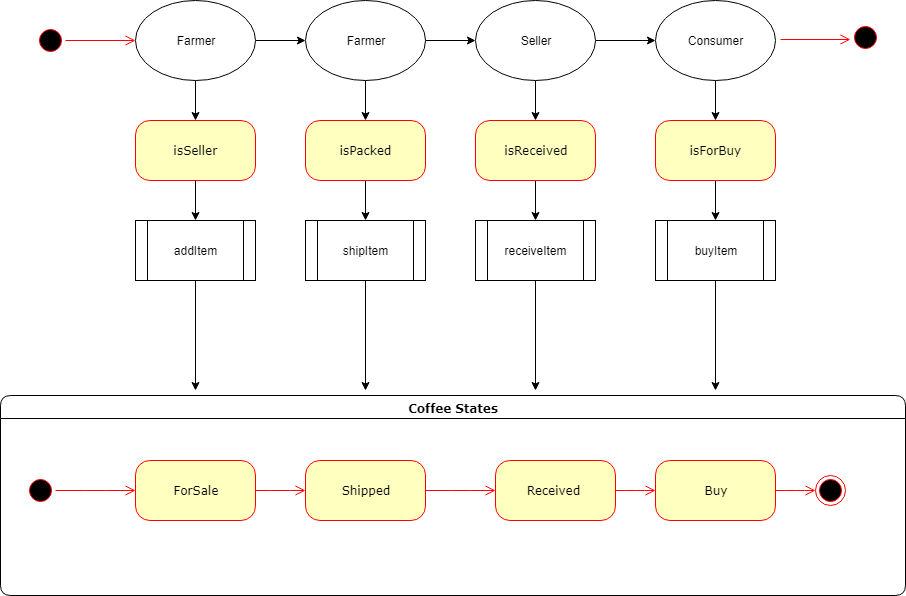

The diagram above was exported from draw.io. Its source (the exported page's mxGraphModel, read from the mxfile embedded in the PNG):
<mxGraphModel dx="851" dy="466" grid="1" gridSize="10" guides="1" tooltips="1" connect="1" arrows="1" fold="1" page="1" pageScale="1" pageWidth="1100" pageHeight="850" background="#ffffff" math="0" shadow="0">
  <root>
    <mxCell id="0" />
    <mxCell id="1" parent="0" />
    <mxCell id="382b91b5511bd0f7-1" value="" style="ellipse;html=1;shape=startState;fillColor=#000000;strokeColor=#ff0000;rounded=1;shadow=0;comic=0;labelBackgroundColor=none;fontFamily=Verdana;fontSize=12;fontColor=#000000;align=center;direction=south;" parent="1" vertex="1">
      <mxGeometry x="130" y="125" width="30" height="30" as="geometry" />
    </mxCell>
    <mxCell id="382b91b5511bd0f7-6" value="isSeller" style="rounded=1;whiteSpace=wrap;html=1;arcSize=24;fillColor=#ffffc0;strokeColor=#ff0000;shadow=0;comic=0;labelBackgroundColor=none;fontFamily=Verdana;fontSize=12;fontColor=#000000;align=center;" parent="1" vertex="1">
      <mxGeometry x="230" y="220" width="120" height="60" as="geometry" />
    </mxCell>
    <mxCell id="B0Ja8_1jM_2R1YKVupLs-11" value="" style="edgeStyle=orthogonalEdgeStyle;rounded=0;orthogonalLoop=1;jettySize=auto;html=1;entryX=0.5;entryY=0;entryDx=0;entryDy=0;" edge="1" parent="1" source="382b91b5511bd0f7-10" target="B0Ja8_1jM_2R1YKVupLs-12">
      <mxGeometry relative="1" as="geometry">
        <mxPoint x="460" y="360" as="targetPoint" />
      </mxGeometry>
    </mxCell>
    <mxCell id="382b91b5511bd0f7-10" value="isPacked" style="rounded=1;whiteSpace=wrap;html=1;arcSize=24;fillColor=#ffffc0;strokeColor=#ff0000;shadow=0;comic=0;labelBackgroundColor=none;fontFamily=Verdana;fontSize=12;fontColor=#000000;align=center;" parent="1" vertex="1">
      <mxGeometry x="400" y="220" width="120" height="60" as="geometry" />
    </mxCell>
    <mxCell id="2a3bc250acf0617d-7" value="Coffee States" style="swimlane;whiteSpace=wrap;html=1;rounded=1;shadow=0;comic=0;labelBackgroundColor=none;strokeColor=#000000;strokeWidth=1;fillColor=#ffffff;fontFamily=Verdana;fontSize=12;fontColor=#000000;align=center;" parent="1" vertex="1">
      <mxGeometry x="95" y="495" width="905" height="200" as="geometry" />
    </mxCell>
    <mxCell id="3cde6dad864a17aa-10" style="edgeStyle=elbowEdgeStyle;html=1;labelBackgroundColor=none;endArrow=open;endSize=8;strokeColor=#ff0000;fontFamily=Verdana;fontSize=12;align=left;" parent="2a3bc250acf0617d-7" source="382b91b5511bd0f7-8" target="3cde6dad864a17aa-1" edge="1">
      <mxGeometry relative="1" as="geometry" />
    </mxCell>
    <mxCell id="382b91b5511bd0f7-8" value="ForSale" style="rounded=1;whiteSpace=wrap;html=1;arcSize=24;fillColor=#ffffc0;strokeColor=#ff0000;shadow=0;comic=0;labelBackgroundColor=none;fontFamily=Verdana;fontSize=12;fontColor=#000000;align=center;" parent="2a3bc250acf0617d-7" vertex="1">
      <mxGeometry x="135" y="65" width="120" height="60" as="geometry" />
    </mxCell>
    <mxCell id="24f968d109e7d6b4-3" value="" style="ellipse;html=1;shape=endState;fillColor=#000000;strokeColor=#ff0000;rounded=1;shadow=0;comic=0;labelBackgroundColor=none;fontFamily=Verdana;fontSize=12;fontColor=#000000;align=center;" parent="2a3bc250acf0617d-7" vertex="1">
      <mxGeometry x="815" y="80" width="30" height="30" as="geometry" />
    </mxCell>
    <mxCell id="3cde6dad864a17aa-9" style="edgeStyle=elbowEdgeStyle;html=1;labelBackgroundColor=none;endArrow=open;endSize=8;strokeColor=#ff0000;fontFamily=Verdana;fontSize=12;align=left;" parent="2a3bc250acf0617d-7" source="2a3bc250acf0617d-3" target="382b91b5511bd0f7-8" edge="1">
      <mxGeometry relative="1" as="geometry" />
    </mxCell>
    <mxCell id="2a3bc250acf0617d-3" value="" style="ellipse;html=1;shape=startState;fillColor=#000000;strokeColor=#ff0000;rounded=1;shadow=0;comic=0;labelBackgroundColor=none;fontFamily=Verdana;fontSize=12;fontColor=#000000;align=center;direction=south;" parent="2a3bc250acf0617d-7" vertex="1">
      <mxGeometry x="25" y="80" width="30" height="30" as="geometry" />
    </mxCell>
    <mxCell id="3cde6dad864a17aa-11" style="edgeStyle=elbowEdgeStyle;html=1;labelBackgroundColor=none;endArrow=open;endSize=8;strokeColor=#ff0000;fontFamily=Verdana;fontSize=12;align=left;" parent="2a3bc250acf0617d-7" source="3cde6dad864a17aa-1" target="3cde6dad864a17aa-2" edge="1">
      <mxGeometry relative="1" as="geometry" />
    </mxCell>
    <mxCell id="3cde6dad864a17aa-1" value="Shipped" style="rounded=1;whiteSpace=wrap;html=1;arcSize=24;fillColor=#ffffc0;strokeColor=#ff0000;shadow=0;comic=0;labelBackgroundColor=none;fontFamily=Verdana;fontSize=12;fontColor=#000000;align=center;" parent="2a3bc250acf0617d-7" vertex="1">
      <mxGeometry x="305" y="65" width="120" height="60" as="geometry" />
    </mxCell>
    <mxCell id="3cde6dad864a17aa-12" style="edgeStyle=elbowEdgeStyle;html=1;labelBackgroundColor=none;endArrow=open;endSize=8;strokeColor=#ff0000;fontFamily=Verdana;fontSize=12;align=left;" parent="2a3bc250acf0617d-7" source="B0Ja8_1jM_2R1YKVupLs-28" target="24f968d109e7d6b4-3" edge="1">
      <mxGeometry relative="1" as="geometry" />
    </mxCell>
    <mxCell id="3cde6dad864a17aa-2" value="Received&amp;nbsp;" style="rounded=1;whiteSpace=wrap;html=1;arcSize=24;fillColor=#ffffc0;strokeColor=#ff0000;shadow=0;comic=0;labelBackgroundColor=none;fontFamily=Verdana;fontSize=12;fontColor=#000000;align=center;" parent="2a3bc250acf0617d-7" vertex="1">
      <mxGeometry x="495" y="65" width="120" height="60" as="geometry" />
    </mxCell>
    <mxCell id="B0Ja8_1jM_2R1YKVupLs-28" value="Buy" style="rounded=1;whiteSpace=wrap;html=1;arcSize=24;fillColor=#ffffc0;strokeColor=#ff0000;shadow=0;comic=0;labelBackgroundColor=none;fontFamily=Verdana;fontSize=12;fontColor=#000000;align=center;" vertex="1" parent="2a3bc250acf0617d-7">
      <mxGeometry x="655" y="65" width="120" height="60" as="geometry" />
    </mxCell>
    <mxCell id="B0Ja8_1jM_2R1YKVupLs-29" style="edgeStyle=elbowEdgeStyle;html=1;labelBackgroundColor=none;endArrow=open;endSize=8;strokeColor=#ff0000;fontFamily=Verdana;fontSize=12;align=left;" edge="1" parent="2a3bc250acf0617d-7" source="3cde6dad864a17aa-2" target="B0Ja8_1jM_2R1YKVupLs-28">
      <mxGeometry relative="1" as="geometry">
        <mxPoint x="710" y="590" as="sourcePoint" />
        <mxPoint x="910" y="590" as="targetPoint" />
      </mxGeometry>
    </mxCell>
    <mxCell id="2a3bc250acf0617d-9" style="edgeStyle=orthogonalEdgeStyle;html=1;labelBackgroundColor=none;endArrow=open;endSize=8;strokeColor=#ff0000;fontFamily=Verdana;fontSize=12;align=left;entryX=0;entryY=0.5;entryDx=0;entryDy=0;" parent="1" source="382b91b5511bd0f7-1" target="B0Ja8_1jM_2R1YKVupLs-4" edge="1">
      <mxGeometry relative="1" as="geometry" />
    </mxCell>
    <mxCell id="B0Ja8_1jM_2R1YKVupLs-7" value="" style="edgeStyle=orthogonalEdgeStyle;rounded=0;orthogonalLoop=1;jettySize=auto;html=1;" edge="1" parent="1" target="B0Ja8_1jM_2R1YKVupLs-6">
      <mxGeometry relative="1" as="geometry">
        <mxPoint x="290" y="280" as="sourcePoint" />
      </mxGeometry>
    </mxCell>
    <mxCell id="B0Ja8_1jM_2R1YKVupLs-5" value="" style="edgeStyle=orthogonalEdgeStyle;rounded=0;orthogonalLoop=1;jettySize=auto;html=1;" edge="1" parent="1" source="B0Ja8_1jM_2R1YKVupLs-4">
      <mxGeometry relative="1" as="geometry">
        <mxPoint x="290" y="220" as="targetPoint" />
      </mxGeometry>
    </mxCell>
    <mxCell id="B0Ja8_1jM_2R1YKVupLs-13" value="" style="edgeStyle=orthogonalEdgeStyle;rounded=0;orthogonalLoop=1;jettySize=auto;html=1;" edge="1" parent="1" source="B0Ja8_1jM_2R1YKVupLs-4" target="B0Ja8_1jM_2R1YKVupLs-8">
      <mxGeometry relative="1" as="geometry" />
    </mxCell>
    <mxCell id="B0Ja8_1jM_2R1YKVupLs-4" value="Farmer" style="ellipse;whiteSpace=wrap;html=1;" vertex="1" parent="1">
      <mxGeometry x="230" y="100" width="120" height="80" as="geometry" />
    </mxCell>
    <mxCell id="B0Ja8_1jM_2R1YKVupLs-35" value="" style="edgeStyle=orthogonalEdgeStyle;rounded=0;orthogonalLoop=1;jettySize=auto;html=1;" edge="1" parent="1" source="B0Ja8_1jM_2R1YKVupLs-6">
      <mxGeometry relative="1" as="geometry">
        <mxPoint x="290" y="490" as="targetPoint" />
      </mxGeometry>
    </mxCell>
    <mxCell id="B0Ja8_1jM_2R1YKVupLs-6" value="addItem" style="shape=process;whiteSpace=wrap;html=1;backgroundOutline=1;" vertex="1" parent="1">
      <mxGeometry x="230" y="320" width="120" height="60" as="geometry" />
    </mxCell>
    <mxCell id="B0Ja8_1jM_2R1YKVupLs-9" value="" style="edgeStyle=orthogonalEdgeStyle;rounded=0;orthogonalLoop=1;jettySize=auto;html=1;" edge="1" parent="1" source="B0Ja8_1jM_2R1YKVupLs-8" target="382b91b5511bd0f7-10">
      <mxGeometry relative="1" as="geometry" />
    </mxCell>
    <mxCell id="B0Ja8_1jM_2R1YKVupLs-15" value="" style="edgeStyle=orthogonalEdgeStyle;rounded=0;orthogonalLoop=1;jettySize=auto;html=1;" edge="1" parent="1" source="B0Ja8_1jM_2R1YKVupLs-8" target="B0Ja8_1jM_2R1YKVupLs-14">
      <mxGeometry relative="1" as="geometry" />
    </mxCell>
    <mxCell id="B0Ja8_1jM_2R1YKVupLs-8" value="Farmer" style="ellipse;whiteSpace=wrap;html=1;" vertex="1" parent="1">
      <mxGeometry x="400" y="100" width="120" height="80" as="geometry" />
    </mxCell>
    <mxCell id="B0Ja8_1jM_2R1YKVupLs-33" value="" style="edgeStyle=orthogonalEdgeStyle;rounded=0;orthogonalLoop=1;jettySize=auto;html=1;" edge="1" parent="1" source="B0Ja8_1jM_2R1YKVupLs-12">
      <mxGeometry relative="1" as="geometry">
        <mxPoint x="460" y="490" as="targetPoint" />
      </mxGeometry>
    </mxCell>
    <mxCell id="B0Ja8_1jM_2R1YKVupLs-12" value="shipItem" style="shape=process;whiteSpace=wrap;html=1;backgroundOutline=1;" vertex="1" parent="1">
      <mxGeometry x="400" y="320" width="120" height="60" as="geometry" />
    </mxCell>
    <mxCell id="B0Ja8_1jM_2R1YKVupLs-19" value="" style="edgeStyle=orthogonalEdgeStyle;rounded=0;orthogonalLoop=1;jettySize=auto;html=1;" edge="1" parent="1" source="B0Ja8_1jM_2R1YKVupLs-14" target="B0Ja8_1jM_2R1YKVupLs-18">
      <mxGeometry relative="1" as="geometry" />
    </mxCell>
    <mxCell id="B0Ja8_1jM_2R1YKVupLs-20" value="" style="edgeStyle=orthogonalEdgeStyle;rounded=0;orthogonalLoop=1;jettySize=auto;html=1;" edge="1" parent="1" source="B0Ja8_1jM_2R1YKVupLs-14" target="B0Ja8_1jM_2R1YKVupLs-16">
      <mxGeometry relative="1" as="geometry" />
    </mxCell>
    <mxCell id="B0Ja8_1jM_2R1YKVupLs-14" value="Seller" style="ellipse;whiteSpace=wrap;html=1;" vertex="1" parent="1">
      <mxGeometry x="570" y="100" width="120" height="80" as="geometry" />
    </mxCell>
    <mxCell id="B0Ja8_1jM_2R1YKVupLs-21" value="" style="edgeStyle=orthogonalEdgeStyle;rounded=0;orthogonalLoop=1;jettySize=auto;html=1;" edge="1" parent="1" source="B0Ja8_1jM_2R1YKVupLs-16" target="B0Ja8_1jM_2R1YKVupLs-17">
      <mxGeometry relative="1" as="geometry" />
    </mxCell>
    <mxCell id="B0Ja8_1jM_2R1YKVupLs-16" value="isReceived" style="rounded=1;whiteSpace=wrap;html=1;arcSize=24;fillColor=#ffffc0;strokeColor=#ff0000;shadow=0;comic=0;labelBackgroundColor=none;fontFamily=Verdana;fontSize=12;fontColor=#000000;align=center;" vertex="1" parent="1">
      <mxGeometry x="570" y="220" width="120" height="60" as="geometry" />
    </mxCell>
    <mxCell id="B0Ja8_1jM_2R1YKVupLs-31" value="" style="edgeStyle=orthogonalEdgeStyle;rounded=0;orthogonalLoop=1;jettySize=auto;html=1;" edge="1" parent="1" source="B0Ja8_1jM_2R1YKVupLs-17">
      <mxGeometry relative="1" as="geometry">
        <mxPoint x="630" y="490" as="targetPoint" />
      </mxGeometry>
    </mxCell>
    <mxCell id="B0Ja8_1jM_2R1YKVupLs-17" value="receiveItem" style="shape=process;whiteSpace=wrap;html=1;backgroundOutline=1;" vertex="1" parent="1">
      <mxGeometry x="570" y="320" width="120" height="60" as="geometry" />
    </mxCell>
    <mxCell id="B0Ja8_1jM_2R1YKVupLs-24" value="" style="edgeStyle=orthogonalEdgeStyle;rounded=0;orthogonalLoop=1;jettySize=auto;html=1;" edge="1" parent="1" source="B0Ja8_1jM_2R1YKVupLs-18" target="B0Ja8_1jM_2R1YKVupLs-22">
      <mxGeometry relative="1" as="geometry" />
    </mxCell>
    <mxCell id="B0Ja8_1jM_2R1YKVupLs-18" value="Consumer" style="ellipse;whiteSpace=wrap;html=1;" vertex="1" parent="1">
      <mxGeometry x="750" y="100" width="120" height="80" as="geometry" />
    </mxCell>
    <mxCell id="B0Ja8_1jM_2R1YKVupLs-25" value="" style="edgeStyle=orthogonalEdgeStyle;rounded=0;orthogonalLoop=1;jettySize=auto;html=1;" edge="1" parent="1" source="B0Ja8_1jM_2R1YKVupLs-22" target="B0Ja8_1jM_2R1YKVupLs-23">
      <mxGeometry relative="1" as="geometry" />
    </mxCell>
    <mxCell id="B0Ja8_1jM_2R1YKVupLs-22" value="isForBuy" style="rounded=1;whiteSpace=wrap;html=1;arcSize=24;fillColor=#ffffc0;strokeColor=#ff0000;shadow=0;comic=0;labelBackgroundColor=none;fontFamily=Verdana;fontSize=12;fontColor=#000000;align=center;" vertex="1" parent="1">
      <mxGeometry x="750" y="220" width="120" height="60" as="geometry" />
    </mxCell>
    <mxCell id="B0Ja8_1jM_2R1YKVupLs-27" value="" style="edgeStyle=orthogonalEdgeStyle;rounded=0;orthogonalLoop=1;jettySize=auto;html=1;" edge="1" parent="1" source="B0Ja8_1jM_2R1YKVupLs-23">
      <mxGeometry relative="1" as="geometry">
        <mxPoint x="810" y="490" as="targetPoint" />
      </mxGeometry>
    </mxCell>
    <mxCell id="B0Ja8_1jM_2R1YKVupLs-23" value="buyItem" style="shape=process;whiteSpace=wrap;html=1;backgroundOutline=1;" vertex="1" parent="1">
      <mxGeometry x="750" y="320" width="120" height="60" as="geometry" />
    </mxCell>
    <mxCell id="B0Ja8_1jM_2R1YKVupLs-38" style="edgeStyle=orthogonalEdgeStyle;html=1;labelBackgroundColor=none;endArrow=open;endSize=8;strokeColor=#ff0000;fontFamily=Verdana;fontSize=12;align=left;entryX=0;entryY=0.5;entryDx=0;entryDy=0;" edge="1" parent="1">
      <mxGeometry relative="1" as="geometry">
        <mxPoint x="875" y="139" as="sourcePoint" />
        <mxPoint x="945" y="139" as="targetPoint" />
      </mxGeometry>
    </mxCell>
    <mxCell id="B0Ja8_1jM_2R1YKVupLs-39" value="" style="ellipse;html=1;shape=startState;fillColor=#000000;strokeColor=#ff0000;rounded=1;shadow=0;comic=0;labelBackgroundColor=none;fontFamily=Verdana;fontSize=12;fontColor=#000000;align=center;direction=south;" vertex="1" parent="1">
      <mxGeometry x="945" y="122" width="30" height="30" as="geometry" />
    </mxCell>
  </root>
</mxGraphModel>